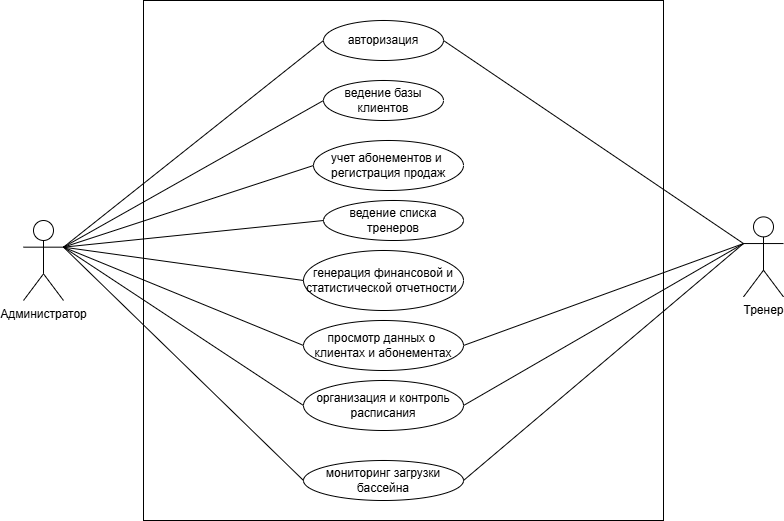

The diagram above was exported from draw.io. Its source (the exported page's mxGraphModel, read from the mxfile embedded in the PNG):
<mxGraphModel dx="1442" dy="626" grid="0" gridSize="10" guides="1" tooltips="1" connect="1" arrows="1" fold="1" page="0" pageScale="1" pageWidth="827" pageHeight="1169" math="0" shadow="0">
  <root>
    <mxCell id="0" />
    <mxCell id="1" parent="0" />
    <mxCell id="kyc59Syzt3ZKhrBJCPhM-1" parent="1" style="whiteSpace=wrap;html=1;aspect=fixed;" value="" vertex="1">
      <mxGeometry height="520" width="520" x="123" y="205" as="geometry" />
    </mxCell>
    <mxCell id="kyc59Syzt3ZKhrBJCPhM-2" parent="1" style="shape=umlActor;verticalLabelPosition=bottom;verticalAlign=top;html=1;outlineConnect=0;" value="Администратор" vertex="1">
      <mxGeometry height="80" width="40" x="3" y="425" as="geometry" />
    </mxCell>
    <mxCell id="kyc59Syzt3ZKhrBJCPhM-3" parent="1" style="ellipse;whiteSpace=wrap;html=1;" value="авторизация" vertex="1">
      <mxGeometry height="40" width="120" x="303" y="225" as="geometry" />
    </mxCell>
    <mxCell id="kyc59Syzt3ZKhrBJCPhM-4" parent="1" style="ellipse;whiteSpace=wrap;html=1;" value="просмотр данных о&amp;nbsp;&lt;div&gt;клиентах и абонементах&lt;/div&gt;" vertex="1">
      <mxGeometry height="50" width="160" x="283" y="525" as="geometry" />
    </mxCell>
    <mxCell id="kyc59Syzt3ZKhrBJCPhM-5" edge="1" parent="1" source="kyc59Syzt3ZKhrBJCPhM-2" style="endArrow=none;html=1;rounded=0;exitX=1;exitY=0.3333333333333333;exitDx=0;exitDy=0;exitPerimeter=0;entryX=0;entryY=0.5;entryDx=0;entryDy=0;" target="kyc59Syzt3ZKhrBJCPhM-3" value="">
      <mxGeometry height="50" relative="1" width="50" as="geometry">
        <mxPoint x="115" y="656" as="sourcePoint" />
        <mxPoint x="265" y="779" as="targetPoint" />
      </mxGeometry>
    </mxCell>
    <mxCell id="kyc59Syzt3ZKhrBJCPhM-6" edge="1" parent="1" source="kyc59Syzt3ZKhrBJCPhM-10" style="endArrow=none;html=1;rounded=0;entryX=1;entryY=0.5;entryDx=0;entryDy=0;exitX=0;exitY=0.3333333333333333;exitDx=0;exitDy=0;exitPerimeter=0;" target="kyc59Syzt3ZKhrBJCPhM-3" value="">
      <mxGeometry height="50" relative="1" width="50" as="geometry">
        <mxPoint x="763" y="465" as="sourcePoint" />
        <mxPoint x="463" y="283" as="targetPoint" />
      </mxGeometry>
    </mxCell>
    <mxCell id="kyc59Syzt3ZKhrBJCPhM-7" parent="1" style="ellipse;whiteSpace=wrap;html=1;" value="ведение базы клиентов" vertex="1">
      <mxGeometry height="40" width="120" x="303" y="285" as="geometry" />
    </mxCell>
    <mxCell id="kyc59Syzt3ZKhrBJCPhM-8" edge="1" parent="1" source="kyc59Syzt3ZKhrBJCPhM-2" style="endArrow=none;html=1;rounded=0;exitX=1;exitY=0.3333333333333333;exitDx=0;exitDy=0;exitPerimeter=0;entryX=0;entryY=0.5;entryDx=0;entryDy=0;" target="kyc59Syzt3ZKhrBJCPhM-7" value="">
      <mxGeometry height="50" relative="1" width="50" as="geometry">
        <mxPoint x="123" y="412" as="sourcePoint" />
        <mxPoint x="363" y="285" as="targetPoint" />
      </mxGeometry>
    </mxCell>
    <mxCell id="kyc59Syzt3ZKhrBJCPhM-9" edge="1" parent="1" source="kyc59Syzt3ZKhrBJCPhM-10" style="endArrow=none;html=1;rounded=0;exitX=0;exitY=0.3333333333333333;exitDx=0;exitDy=0;exitPerimeter=0;entryX=1;entryY=0.5;entryDx=0;entryDy=0;" target="kyc59Syzt3ZKhrBJCPhM-4" value="">
      <mxGeometry height="50" relative="1" width="50" as="geometry">
        <mxPoint x="723" y="411.66666666666674" as="sourcePoint" />
        <mxPoint x="563" y="405" as="targetPoint" />
      </mxGeometry>
    </mxCell>
    <mxCell id="kyc59Syzt3ZKhrBJCPhM-10" parent="1" style="shape=umlActor;verticalLabelPosition=bottom;verticalAlign=top;html=1;outlineConnect=0;" value="Тренер" vertex="1">
      <mxGeometry height="80" width="40" x="723" y="421.38" as="geometry" />
    </mxCell>
    <mxCell id="kyc59Syzt3ZKhrBJCPhM-11" parent="1" style="ellipse;whiteSpace=wrap;html=1;" value="учет абонементов и&amp;nbsp;&lt;div&gt;регистрация продаж&lt;/div&gt;" vertex="1">
      <mxGeometry height="50" width="150" x="293" y="345" as="geometry" />
    </mxCell>
    <mxCell id="kyc59Syzt3ZKhrBJCPhM-12" edge="1" parent="1" source="kyc59Syzt3ZKhrBJCPhM-2" style="endArrow=none;html=1;rounded=0;exitX=1;exitY=0.3333333333333333;exitDx=0;exitDy=0;exitPerimeter=0;entryX=0;entryY=0.5;entryDx=0;entryDy=0;" target="kyc59Syzt3ZKhrBJCPhM-4" value="">
      <mxGeometry height="50" relative="1" width="50" as="geometry">
        <mxPoint x="173" y="442" as="sourcePoint" />
        <mxPoint x="333" y="395" as="targetPoint" />
      </mxGeometry>
    </mxCell>
    <mxCell id="kyc59Syzt3ZKhrBJCPhM-13" edge="1" parent="1" source="kyc59Syzt3ZKhrBJCPhM-2" style="endArrow=none;html=1;rounded=0;entryX=0;entryY=0.5;entryDx=0;entryDy=0;exitX=1;exitY=0.3333333333333333;exitDx=0;exitDy=0;exitPerimeter=0;" target="kyc59Syzt3ZKhrBJCPhM-11" value="">
      <mxGeometry height="50" relative="1" width="50" as="geometry">
        <mxPoint x="123" y="415" as="sourcePoint" />
        <mxPoint x="463" y="415" as="targetPoint" />
      </mxGeometry>
    </mxCell>
    <mxCell id="kyc59Syzt3ZKhrBJCPhM-14" parent="1" style="ellipse;whiteSpace=wrap;html=1;" value="ведение списка тренеров" vertex="1">
      <mxGeometry height="40" width="140" x="303" y="405" as="geometry" />
    </mxCell>
    <mxCell id="kyc59Syzt3ZKhrBJCPhM-15" edge="1" parent="1" source="kyc59Syzt3ZKhrBJCPhM-2" style="endArrow=none;html=1;rounded=0;entryX=0;entryY=0.5;entryDx=0;entryDy=0;exitX=1;exitY=0.3333333333333333;exitDx=0;exitDy=0;exitPerimeter=0;" target="kyc59Syzt3ZKhrBJCPhM-14" value="">
      <mxGeometry height="50" relative="1" width="50" as="geometry">
        <mxPoint x="133" y="475" as="sourcePoint" />
        <mxPoint x="267" y="513" as="targetPoint" />
      </mxGeometry>
    </mxCell>
    <mxCell id="kyc59Syzt3ZKhrBJCPhM-16" parent="1" style="ellipse;whiteSpace=wrap;html=1;" value="организация и контроль расписания" vertex="1">
      <mxGeometry height="50" width="160" x="283" y="585" as="geometry" />
    </mxCell>
    <mxCell id="kyc59Syzt3ZKhrBJCPhM-17" edge="1" parent="1" source="kyc59Syzt3ZKhrBJCPhM-10" style="endArrow=none;html=1;rounded=0;exitX=0;exitY=0.3333333333333333;exitDx=0;exitDy=0;exitPerimeter=0;entryX=1;entryY=0.5;entryDx=0;entryDy=0;" target="kyc59Syzt3ZKhrBJCPhM-16" value="">
      <mxGeometry height="50" relative="1" width="50" as="geometry">
        <mxPoint x="793" y="411.66666666666674" as="sourcePoint" />
        <mxPoint x="633" y="405" as="targetPoint" />
      </mxGeometry>
    </mxCell>
    <mxCell id="kyc59Syzt3ZKhrBJCPhM-18" edge="1" parent="1" source="kyc59Syzt3ZKhrBJCPhM-2" style="endArrow=none;html=1;rounded=0;entryX=0;entryY=0.5;entryDx=0;entryDy=0;exitX=1;exitY=0.3333333333333333;exitDx=0;exitDy=0;exitPerimeter=0;" target="kyc59Syzt3ZKhrBJCPhM-16" value="">
      <mxGeometry height="50" relative="1" width="50" as="geometry">
        <mxPoint x="163" y="457" as="sourcePoint" />
        <mxPoint x="297" y="435" as="targetPoint" />
      </mxGeometry>
    </mxCell>
    <mxCell id="kyc59Syzt3ZKhrBJCPhM-19" parent="1" style="ellipse;whiteSpace=wrap;html=1;" value="мониторинг загрузки бассейна" vertex="1">
      <mxGeometry height="40" width="160" x="283" y="665" as="geometry" />
    </mxCell>
    <mxCell id="kyc59Syzt3ZKhrBJCPhM-20" edge="1" parent="1" source="kyc59Syzt3ZKhrBJCPhM-2" style="endArrow=none;html=1;rounded=0;entryX=0;entryY=0.5;entryDx=0;entryDy=0;exitX=1;exitY=0.3333333333333333;exitDx=0;exitDy=0;exitPerimeter=0;" target="kyc59Syzt3ZKhrBJCPhM-19" value="">
      <mxGeometry height="50" relative="1" width="50" as="geometry">
        <mxPoint x="83" y="537" as="sourcePoint" />
        <mxPoint x="323" y="645" as="targetPoint" />
      </mxGeometry>
    </mxCell>
    <mxCell id="kyc59Syzt3ZKhrBJCPhM-21" parent="1" style="ellipse;whiteSpace=wrap;html=1;" value="генерация финансовой и статистической отчетности&amp;nbsp;" vertex="1">
      <mxGeometry height="60" width="160" x="283" y="455" as="geometry" />
    </mxCell>
    <mxCell id="kyc59Syzt3ZKhrBJCPhM-22" edge="1" parent="1" source="kyc59Syzt3ZKhrBJCPhM-2" style="endArrow=none;html=1;rounded=0;entryX=0;entryY=0.5;entryDx=0;entryDy=0;exitX=1;exitY=0.3333333333333333;exitDx=0;exitDy=0;exitPerimeter=0;" target="kyc59Syzt3ZKhrBJCPhM-21" value="">
      <mxGeometry height="50" relative="1" width="50" as="geometry">
        <mxPoint x="83" y="535" as="sourcePoint" />
        <mxPoint x="283" y="728" as="targetPoint" />
      </mxGeometry>
    </mxCell>
    <mxCell id="kyc59Syzt3ZKhrBJCPhM-23" edge="1" parent="1" source="kyc59Syzt3ZKhrBJCPhM-10" style="endArrow=none;html=1;rounded=0;exitX=0;exitY=0.3333333333333333;exitDx=0;exitDy=0;exitPerimeter=0;entryX=1;entryY=0.5;entryDx=0;entryDy=0;" target="kyc59Syzt3ZKhrBJCPhM-19" value="">
      <mxGeometry height="50" relative="1" width="50" as="geometry">
        <mxPoint x="923" y="575" as="sourcePoint" />
        <mxPoint x="643" y="737" as="targetPoint" />
      </mxGeometry>
    </mxCell>
  </root>
</mxGraphModel>